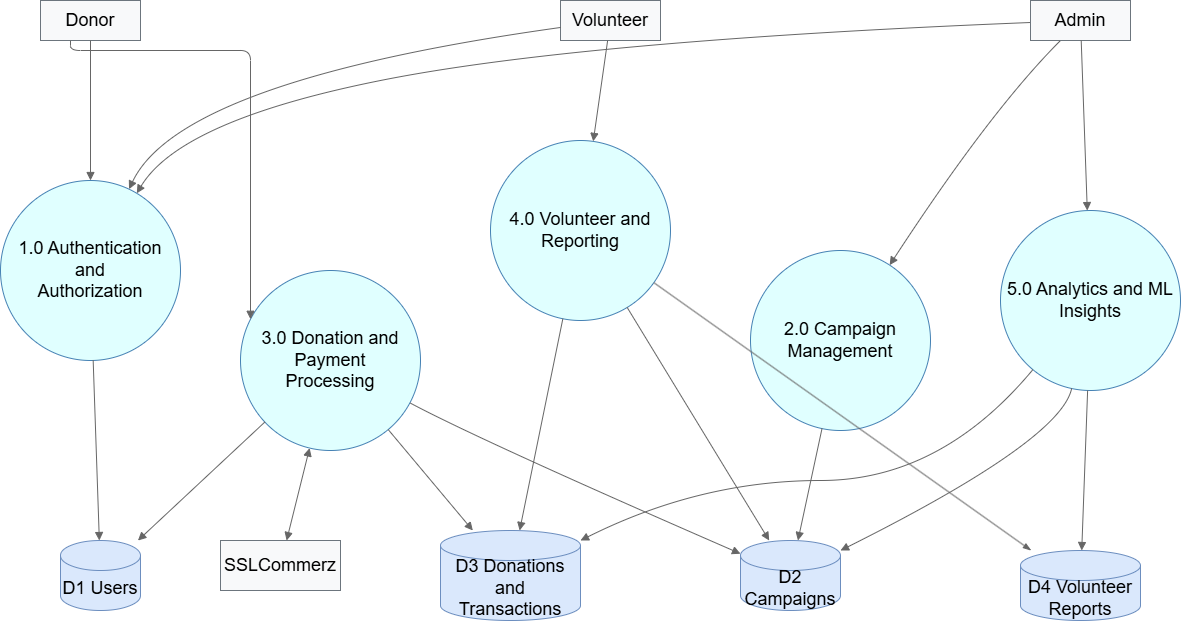

The diagram above was exported from draw.io. Its source (the exported page's mxGraphModel, read from the mxfile embedded in the PNG):
<mxGraphModel dx="1717" dy="945" grid="1" gridSize="10" guides="1" tooltips="1" connect="1" arrows="1" fold="1" page="1" pageScale="1" pageWidth="850" pageHeight="1100" math="0" shadow="0">
  <root>
    <mxCell id="0" />
    <mxCell id="1" parent="0" />
    <mxCell id="k1MpcobTcI8CM9sVKDfC-151" parent="1" style="rounded=0;whiteSpace=wrap;html=1;fillColor=#f8f9fa;strokeColor=#6c757d;fontSize=18;" value="Donor" vertex="1">
      <mxGeometry height="40" width="100" x="160" y="500" as="geometry" />
    </mxCell>
    <mxCell id="k1MpcobTcI8CM9sVKDfC-152" parent="1" style="rounded=0;whiteSpace=wrap;html=1;fillColor=#f8f9fa;strokeColor=#6c757d;fontSize=18;" value="Volunteer" vertex="1">
      <mxGeometry height="40" width="100" x="680" y="500" as="geometry" />
    </mxCell>
    <mxCell id="k1MpcobTcI8CM9sVKDfC-154" parent="1" style="rounded=0;whiteSpace=wrap;html=1;fillColor=#f8f9fa;strokeColor=#6c757d;fontSize=18;" value="Admin" vertex="1">
      <mxGeometry height="40" width="100" x="1150" y="500" as="geometry" />
    </mxCell>
    <mxCell id="k1MpcobTcI8CM9sVKDfC-155" parent="1" style="ellipse;whiteSpace=wrap;html=1;fillColor=#e0ffff;strokeColor=#4682b4;fontStyle=0;fontSize=18;" value="1.0 Authentication and&lt;br&gt;Authorization" vertex="1">
      <mxGeometry height="180" width="180" x="120" y="680" as="geometry" />
    </mxCell>
    <mxCell id="k1MpcobTcI8CM9sVKDfC-156" parent="1" style="ellipse;whiteSpace=wrap;html=1;fillColor=#e0ffff;strokeColor=#4682b4;fontStyle=0;fontSize=18;" value="3.0 Donation and Payment&lt;br&gt;Processing" vertex="1">
      <mxGeometry height="180" width="180" x="360" y="770" as="geometry" />
    </mxCell>
    <mxCell id="k1MpcobTcI8CM9sVKDfC-157" parent="1" style="ellipse;whiteSpace=wrap;html=1;fillColor=#e0ffff;strokeColor=#4682b4;fontStyle=0;fontSize=18;" value="4.0 Volunteer and&lt;br&gt;Reporting" vertex="1">
      <mxGeometry height="180" width="180" x="610" y="640" as="geometry" />
    </mxCell>
    <mxCell id="k1MpcobTcI8CM9sVKDfC-158" parent="1" style="ellipse;whiteSpace=wrap;html=1;fillColor=#e0ffff;strokeColor=#4682b4;fontStyle=0;fontSize=18;" value="2.0 Campaign Management" vertex="1">
      <mxGeometry height="180" width="180" x="870" y="750" as="geometry" />
    </mxCell>
    <mxCell id="k1MpcobTcI8CM9sVKDfC-159" parent="1" style="ellipse;whiteSpace=wrap;html=1;fillColor=#e0ffff;strokeColor=#4682b4;fontStyle=0;fontSize=18;" value="5.0 Analytics and ML&lt;br&gt;Insights" vertex="1">
      <mxGeometry height="180" width="180" x="1120" y="710" as="geometry" />
    </mxCell>
    <mxCell id="k1MpcobTcI8CM9sVKDfC-160" parent="1" style="shape=cylinder3;whiteSpace=wrap;html=1;boundedLbl=1;backgroundOutline=1;size=15;fillColor=#dae8fc;strokeColor=#6c8ebf;fontSize=18;" value="D1 Users" vertex="1">
      <mxGeometry height="70" width="80" x="180" y="1040" as="geometry" />
    </mxCell>
    <mxCell id="k1MpcobTcI8CM9sVKDfC-161" parent="1" style="rounded=0;whiteSpace=wrap;html=1;fillColor=#f8f9fa;strokeColor=#6c757d;fontSize=18;" value="SSLCommerz" vertex="1">
      <mxGeometry height="50" width="120" x="340" y="1040" as="geometry" />
    </mxCell>
    <mxCell id="k1MpcobTcI8CM9sVKDfC-162" parent="1" style="shape=cylinder3;whiteSpace=wrap;html=1;boundedLbl=1;backgroundOutline=1;size=15;fillColor=#dae8fc;strokeColor=#6c8ebf;fontSize=18;" value="D3 Donations and&lt;br&gt;Transactions" vertex="1">
      <mxGeometry height="90" width="140" x="560" y="1030" as="geometry" />
    </mxCell>
    <mxCell id="k1MpcobTcI8CM9sVKDfC-163" parent="1" style="shape=cylinder3;whiteSpace=wrap;html=1;boundedLbl=1;backgroundOutline=1;size=15;fillColor=#dae8fc;strokeColor=#6c8ebf;fontSize=18;" value="D2 Campaigns" vertex="1">
      <mxGeometry height="70" width="100" x="860" y="1040" as="geometry" />
    </mxCell>
    <mxCell id="k1MpcobTcI8CM9sVKDfC-164" parent="1" style="shape=cylinder3;whiteSpace=wrap;html=1;boundedLbl=1;backgroundOutline=1;size=15;fillColor=#dae8fc;strokeColor=#6c8ebf;fontSize=18;" value="D4 Volunteer Reports" vertex="1">
      <mxGeometry height="70" width="120" x="1140" y="1050" as="geometry" />
    </mxCell>
    <mxCell id="k1MpcobTcI8CM9sVKDfC-165" edge="1" parent="1" source="k1MpcobTcI8CM9sVKDfC-151" style="edgeStyle=none;curved=1;html=1;endArrow=block;endFill=1;strokeColor=#666666;fontSize=18;" target="k1MpcobTcI8CM9sVKDfC-155">
      <mxGeometry relative="1" as="geometry" />
    </mxCell>
    <mxCell id="k1MpcobTcI8CM9sVKDfC-166" edge="1" parent="1" source="k1MpcobTcI8CM9sVKDfC-151" style="edgeStyle=orthogonalEdgeStyle;html=1;endArrow=block;endFill=1;strokeColor=#666666;fontSize=18;" target="k1MpcobTcI8CM9sVKDfC-156">
      <mxGeometry relative="1" as="geometry">
        <Array as="points">
          <mxPoint x="190" y="550" />
          <mxPoint x="370" y="550" />
        </Array>
      </mxGeometry>
    </mxCell>
    <mxCell id="k1MpcobTcI8CM9sVKDfC-167" edge="1" parent="1" source="k1MpcobTcI8CM9sVKDfC-152" style="edgeStyle=none;curved=1;html=1;endArrow=block;endFill=1;strokeColor=#666666;fontSize=18;" target="k1MpcobTcI8CM9sVKDfC-155">
      <mxGeometry relative="1" as="geometry">
        <Array as="points">
          <mxPoint x="300" y="580" />
        </Array>
      </mxGeometry>
    </mxCell>
    <mxCell id="k1MpcobTcI8CM9sVKDfC-168" edge="1" parent="1" source="k1MpcobTcI8CM9sVKDfC-152" style="edgeStyle=none;curved=1;html=1;endArrow=block;endFill=1;strokeColor=#666666;fontSize=18;" target="k1MpcobTcI8CM9sVKDfC-157">
      <mxGeometry relative="1" as="geometry" />
    </mxCell>
    <mxCell id="k1MpcobTcI8CM9sVKDfC-171" edge="1" parent="1" source="k1MpcobTcI8CM9sVKDfC-154" style="edgeStyle=none;curved=1;html=1;endArrow=block;endFill=1;strokeColor=#666666;fontSize=18;" target="k1MpcobTcI8CM9sVKDfC-155">
      <mxGeometry relative="1" as="geometry">
        <Array as="points">
          <mxPoint x="700" y="540" />
          <mxPoint x="300" y="620" />
        </Array>
      </mxGeometry>
    </mxCell>
    <mxCell id="k1MpcobTcI8CM9sVKDfC-172" edge="1" parent="1" source="k1MpcobTcI8CM9sVKDfC-154" style="edgeStyle=none;curved=1;html=1;endArrow=block;endFill=1;strokeColor=#666666;fontSize=18;" target="k1MpcobTcI8CM9sVKDfC-158">
      <mxGeometry relative="1" as="geometry">
        <Array as="points">
          <mxPoint x="1110" y="610" />
        </Array>
      </mxGeometry>
    </mxCell>
    <mxCell id="k1MpcobTcI8CM9sVKDfC-173" edge="1" parent="1" source="k1MpcobTcI8CM9sVKDfC-154" style="edgeStyle=none;curved=1;html=1;endArrow=block;endFill=1;strokeColor=#666666;fontSize=18;" target="k1MpcobTcI8CM9sVKDfC-159">
      <mxGeometry relative="1" as="geometry" />
    </mxCell>
    <mxCell id="k1MpcobTcI8CM9sVKDfC-174" edge="1" parent="1" source="k1MpcobTcI8CM9sVKDfC-155" style="edgeStyle=none;curved=1;html=1;endArrow=block;endFill=1;strokeColor=#666666;fontSize=18;" target="k1MpcobTcI8CM9sVKDfC-160">
      <mxGeometry relative="1" as="geometry" />
    </mxCell>
    <mxCell id="k1MpcobTcI8CM9sVKDfC-175" edge="1" parent="1" source="k1MpcobTcI8CM9sVKDfC-156" style="edgeStyle=none;curved=1;html=1;endArrow=block;endFill=1;strokeColor=#666666;fontSize=18;" target="k1MpcobTcI8CM9sVKDfC-160">
      <mxGeometry relative="1" as="geometry" />
    </mxCell>
    <mxCell id="k1MpcobTcI8CM9sVKDfC-176" edge="1" parent="1" source="k1MpcobTcI8CM9sVKDfC-156" style="edgeStyle=none;curved=1;html=1;endArrow=block;startArrow=block;endFill=1;startFill=1;strokeColor=#666666;fontSize=18;" target="k1MpcobTcI8CM9sVKDfC-161">
      <mxGeometry relative="1" as="geometry" />
    </mxCell>
    <mxCell id="k1MpcobTcI8CM9sVKDfC-177" edge="1" parent="1" source="k1MpcobTcI8CM9sVKDfC-156" style="edgeStyle=none;curved=1;html=1;endArrow=block;endFill=1;strokeColor=#666666;fontSize=18;" target="k1MpcobTcI8CM9sVKDfC-162">
      <mxGeometry relative="1" as="geometry" />
    </mxCell>
    <mxCell id="k1MpcobTcI8CM9sVKDfC-178" edge="1" parent="1" source="k1MpcobTcI8CM9sVKDfC-156" style="edgeStyle=none;curved=1;html=1;endArrow=block;endFill=1;strokeColor=#666666;fontSize=18;" target="k1MpcobTcI8CM9sVKDfC-163">
      <mxGeometry relative="1" as="geometry">
        <Array as="points">
          <mxPoint x="600" y="940" />
        </Array>
      </mxGeometry>
    </mxCell>
    <mxCell id="k1MpcobTcI8CM9sVKDfC-179" edge="1" parent="1" source="k1MpcobTcI8CM9sVKDfC-157" style="edgeStyle=none;curved=1;html=1;endArrow=block;endFill=1;strokeColor=#666666;fontSize=18;" target="k1MpcobTcI8CM9sVKDfC-162">
      <mxGeometry relative="1" as="geometry" />
    </mxCell>
    <mxCell id="k1MpcobTcI8CM9sVKDfC-180" edge="1" parent="1" source="k1MpcobTcI8CM9sVKDfC-157" style="edgeStyle=none;curved=1;html=1;endArrow=block;endFill=1;strokeColor=#666666;fontSize=18;" target="k1MpcobTcI8CM9sVKDfC-163">
      <mxGeometry relative="1" as="geometry" />
    </mxCell>
    <mxCell id="k1MpcobTcI8CM9sVKDfC-181" edge="1" parent="1" source="k1MpcobTcI8CM9sVKDfC-157" style="html=1;endArrow=blockThin;endFill=1;strokeColor=#666666;fontSize=18;" target="k1MpcobTcI8CM9sVKDfC-164">
      <mxGeometry relative="1" as="geometry" />
    </mxCell>
    <mxCell id="k1MpcobTcI8CM9sVKDfC-182" edge="1" parent="1" source="k1MpcobTcI8CM9sVKDfC-158" style="edgeStyle=none;curved=1;html=1;endArrow=block;endFill=1;strokeColor=#666666;fontSize=18;" target="k1MpcobTcI8CM9sVKDfC-163">
      <mxGeometry relative="1" as="geometry" />
    </mxCell>
    <mxCell id="k1MpcobTcI8CM9sVKDfC-183" edge="1" parent="1" source="k1MpcobTcI8CM9sVKDfC-159" style="edgeStyle=none;curved=1;html=1;endArrow=block;endFill=1;strokeColor=#666666;fontSize=18;" target="k1MpcobTcI8CM9sVKDfC-164">
      <mxGeometry relative="1" as="geometry" />
    </mxCell>
    <mxCell id="k1MpcobTcI8CM9sVKDfC-184" edge="1" parent="1" source="k1MpcobTcI8CM9sVKDfC-159" style="edgeStyle=none;curved=1;html=1;endArrow=block;endFill=1;strokeColor=#666666;fontSize=18;" target="k1MpcobTcI8CM9sVKDfC-163">
      <mxGeometry relative="1" as="geometry">
        <Array as="points">
          <mxPoint x="1180" y="940" />
        </Array>
      </mxGeometry>
    </mxCell>
    <mxCell id="k1MpcobTcI8CM9sVKDfC-185" edge="1" parent="1" source="k1MpcobTcI8CM9sVKDfC-159" style="edgeStyle=none;curved=1;html=1;endArrow=block;endFill=1;strokeColor=#666666;fontSize=18;" target="k1MpcobTcI8CM9sVKDfC-162">
      <mxGeometry relative="1" as="geometry">
        <Array as="points">
          <mxPoint x="1060" y="980" />
          <mxPoint x="820" y="980" />
        </Array>
      </mxGeometry>
    </mxCell>
  </root>
</mxGraphModel>